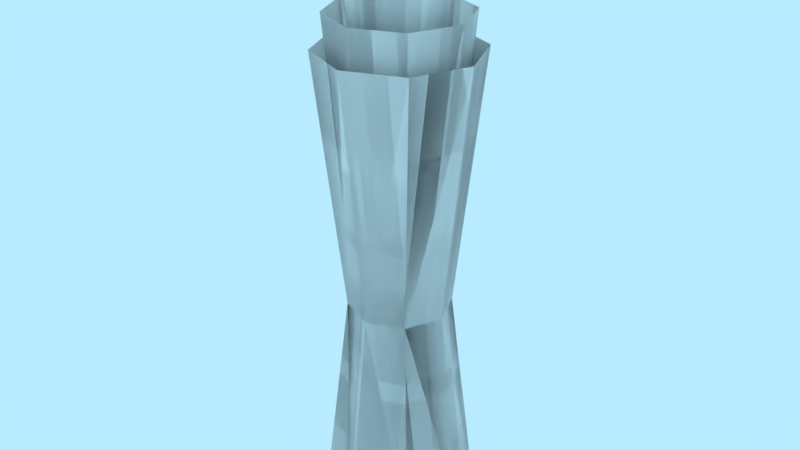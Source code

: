 # Source: prop-grain.blend  (saved by Blender 2.79.0; exported with 4.5.12 LTS)
import bpy
from mathutils import Matrix  # noqa: F401  (used for matrix-valued properties, if any)

bpy.ops.wm.read_factory_settings(use_empty=True)
scene = bpy.context.scene
scene.name = 'Scene'

# ---- collections
col_collection_1 = bpy.data.collections.new('Collection 1'); scene.collection.children.link(col_collection_1)

# ---- world
world_world = bpy.data.worlds.new('World'); scene.world = world_world
world_world.color = (0.4794, 0.8327, 1.0)
world_world.use_sun_shadow = False
world_world.sun_shadow_jitter_overblur = 0.0
world_world.cycles.sampling_method = 'MANUAL'

# ---- meshes
me_prop_grain = bpy.data.meshes.new('prop-grain')
me_prop_grain.from_pydata([(-5.973e-09, -0.75, -0.2432), (-5.51e-09, 0.75, -0.252), (0.172, -0.75, -0.172), (0.1782, 0.75, -0.1782), (0.2432, -0.75, 4.28e-08), (0.252, 0.75, -2.238e-08), (0.172, -0.75, 0.172), (0.1782, 0.75, 0.1782), (-2.723e-08, -0.75, 0.2432), (-2.754e-08, 0.75, 0.252), (-0.172, -0.75, 0.172), (-0.1782, 0.75, 0.1782), (-0.2432, -0.75, 2.927e-08), (-0.252, 0.75, -3.64e-08), (-0.172, -0.75, -0.172), (-0.1782, 0.75, -0.1782), (-7.314e-09, -0.29, -0.1842), (0.1302, -0.29, -0.1302), (0.1842, -0.29, 1.976e-08), (0.1302, -0.29, 0.1302), (-2.342e-08, -0.29, 0.1842), (-0.1302, -0.29, 0.1302), (-0.1842, -0.29, 9.516e-09), (-0.1302, -0.29, -0.1302), (0.114, -0.06148, 0.114), (-9.069e-09, -0.06148, -0.1613), (-2.317e-08, -0.06148, 0.1613), (-0.114, -0.06148, 0.114), (-0.1613, -0.06148, -5.411e-11), (-0.114, -0.06148, -0.114), (0.114, -0.06148, -0.114), (0.1613, -0.06148, 8.918e-09), (-8.005e-09, -0.75, -0.2023), (-7.221e-09, 0.8556, -0.2168), (0.1431, -0.75, -0.1431), (0.1533, 0.8556, -0.1533), (0.2023, -0.75, 4.066e-08), (0.2168, 0.8556, -2.892e-08), (0.1431, -0.75, 0.1431), (0.1533, 0.8556, 0.1533), (-2.569e-08, -0.75, 0.2023), (-2.618e-08, 0.8556, 0.2168), (-0.1431, -0.75, 0.1431), (-0.1533, 0.8556, 0.1533), (-0.2023, -0.75, 2.941e-08), (-0.2168, 0.8556, -4.098e-08), (-0.1431, -0.75, -0.1431), (-0.1533, 0.8556, -0.1533), (0.09509, -0.01299, 0.09509), (-1.056e-08, -0.01299, -0.1345), (-2.232e-08, -0.01299, 0.1345), (-0.09509, -0.01299, 0.09509), (-0.1345, -0.01299, -2.14e-09), (-0.09509, -0.01299, -0.09509), (0.09509, -0.01299, -0.09509), (0.1345, -0.01299, 5.342e-09), (-1.092e-08, -0.75, -0.1398), (-1.014e-08, 0.9298, -0.1532), (0.09884, -0.75, -0.09884), (0.1083, 0.9298, -0.1083), (0.1398, -0.75, 3.737e-08), (0.1532, 0.9298, -3.557e-08), (0.09884, -0.75, 0.09884), (0.1083, 0.9298, 0.1083), (-2.314e-08, -0.75, 0.1398), (-2.354e-08, 0.9298, 0.1532), (-0.09884, -0.75, 0.09884), (-0.1083, 0.9298, 0.1083), (-0.1398, -0.75, 2.959e-08), (-0.1532, 0.9298, -4.41e-08), (-0.09884, -0.75, -0.09884), (-0.1083, 0.9298, -0.1083), (0.06606, 0.02104, 0.06606), (-1.269e-08, 0.02104, -0.09343), (-2.086e-08, 0.02104, 0.09343), (-0.06606, 0.02104, 0.06606), (-0.09343, 0.02104, -3.598e-09), (-0.06606, 0.02104, -0.06606), (0.06606, 0.02104, -0.06606), (0.09343, 0.02104, 1.6e-09), (-7.106e-09, 0.2391, 0.1877), (0.1327, 0.2391, 0.1327), (0.1877, 0.2391, -2.578e-08), (0.1327, 0.2391, -0.1327), (-2.352e-08, 0.2391, -0.1877), (-0.1327, 0.2391, -0.1327), (-0.1877, 0.2391, -1.534e-08), (-0.1327, 0.2391, 0.1327), (-5.973e-09, -0.75, -0.2432), (-5.51e-09, 0.75, -0.252), (0.172, -0.75, -0.172), (0.1782, 0.75, -0.1782), (0.2432, -0.75, 4.28e-08), (0.252, 0.75, -2.238e-08), (0.172, -0.75, 0.172), (0.1782, 0.75, 0.1782), (-2.723e-08, -0.75, 0.2432), (-2.754e-08, 0.75, 0.252), (-0.172, -0.75, 0.172), (-0.1782, 0.75, 0.1782), (-0.2432, -0.75, 2.927e-08), (-0.252, 0.75, -3.64e-08), (-0.172, -0.75, -0.172), (-0.1782, 0.75, -0.1782), (0.114, -0.06148, 0.114), (-9.069e-09, -0.06148, -0.1613), (-2.317e-08, -0.06148, 0.1613), (-0.114, -0.06148, 0.114), (-0.1613, -0.06148, -5.411e-11), (-0.114, -0.06148, -0.114), (0.114, -0.06148, -0.114), (0.1613, -0.06148, 8.918e-09), (-8.005e-09, -0.75, -0.2023), (-7.221e-09, 0.8556, -0.2168), (0.1431, -0.75, -0.1431), (0.1533, 0.8556, -0.1533), (0.2023, -0.75, 4.066e-08), (0.2168, 0.8556, -2.892e-08), (0.1431, -0.75, 0.1431), (0.1533, 0.8556, 0.1533), (-2.569e-08, -0.75, 0.2023), (-2.618e-08, 0.8556, 0.2168), (-0.1431, -0.75, 0.1431), (-0.1533, 0.8556, 0.1533), (-0.2023, -0.75, 2.941e-08), (-0.2168, 0.8556, -4.098e-08), (-0.1431, -0.75, -0.1431), (-0.1533, 0.8556, -0.1533), (0.09509, -0.01299, 0.09509), (-1.056e-08, -0.01299, -0.1345), (-2.232e-08, -0.01299, 0.1345), (-0.09509, -0.01299, 0.09509), (-0.1345, -0.01299, -2.14e-09), (-0.09509, -0.01299, -0.09509), (0.09509, -0.01299, -0.09509), (0.1345, -0.01299, 5.342e-09), (-1.092e-08, -0.75, -0.1398), (-1.014e-08, 0.9298, -0.1532), (0.09884, -0.75, -0.09884), (0.1083, 0.9298, -0.1083), (0.1398, -0.75, 3.737e-08), (0.1532, 0.9298, -3.557e-08), (0.09884, -0.75, 0.09884), (0.1083, 0.9298, 0.1083), (-2.314e-08, -0.75, 0.1398), (-2.354e-08, 0.9298, 0.1532), (-0.09884, -0.75, 0.09884), (-0.1083, 0.9298, 0.1083), (-0.1398, -0.75, 2.959e-08), (-0.1532, 0.9298, -4.41e-08), (-0.09884, -0.75, -0.09884), (-0.1083, 0.9298, -0.1083), (0.06606, 0.02104, 0.06606), (-1.269e-08, 0.02104, -0.09343), (-2.086e-08, 0.02104, 0.09343), (-0.06606, 0.02104, 0.06606), (-0.09343, 0.02104, -3.598e-09), (-0.06606, 0.02104, -0.06606), (0.06606, 0.02104, -0.06606), (0.09343, 0.02104, 1.6e-09), (-1.454e-08, -0.7246, -0.09103), (-1.392e-08, 1.152, -0.1035), (0.06437, -0.7246, -0.06437), (0.07318, 1.152, -0.07318), (0.09103, -0.7246, 3.469e-08), (0.1035, 1.152, -4.69e-08), (0.06437, -0.7246, 0.06437), (0.07318, 1.152, 0.07318), (-2.25e-08, -0.7246, 0.09103), (-2.297e-08, 1.152, 0.1035), (-0.06437, -0.7246, 0.06437), (-0.07318, 1.152, 0.07318), (-0.09103, -0.7246, 2.962e-08), (-0.1035, 1.152, -5.265e-08), (-0.06437, -0.7246, -0.06437), (-0.07318, 1.152, -0.07318), (0.04407, 0.1369, 0.04407), (-1.549e-08, 0.1369, -0.06233), (-2.094e-08, 0.1369, 0.06233), (-0.04407, 0.1369, 0.04407), (-0.06233, 0.1369, -7.776e-09), (-0.04407, 0.1369, -0.04407), (0.04407, 0.1369, -0.04407), (0.06233, 0.1369, -4.308e-09), (-1.454e-08, -0.7246, -0.09103), (-1.392e-08, 1.152, -0.1035), (0.06437, -0.7246, -0.06437), (0.07318, 1.152, -0.07318), (0.09103, -0.7246, 3.469e-08), (0.1035, 1.152, -4.69e-08), (0.06437, -0.7246, 0.06437), (0.07318, 1.152, 0.07318), (-2.25e-08, -0.7246, 0.09103), (-2.297e-08, 1.152, 0.1035), (-0.06437, -0.7246, 0.06437), (-0.07318, 1.152, 0.07318), (-0.09103, -0.7246, 2.962e-08), (-0.1035, 1.152, -5.265e-08), (-0.06437, -0.7246, -0.06437), (-0.07318, 1.152, -0.07318), (0.04407, 0.1369, 0.04407), (-1.549e-08, 0.1369, -0.06233), (-2.094e-08, 0.1369, 0.06233), (-0.04407, 0.1369, 0.04407), (-0.06233, 0.1369, -7.776e-09), (-0.04407, 0.1369, -0.04407), (0.04407, 0.1369, -0.04407), (0.06233, 0.1369, -4.308e-09), (-2.235e-08, 0.4557, -1.763e-08), (-1.537e-08, -0.4302, 2.235e-08)], [], [(0, 25, 30, 2), (2, 30, 31, 4), (4, 31, 24, 6), (6, 24, 26, 8), (8, 26, 27, 10), (10, 27, 28, 12), (12, 28, 29, 14), (14, 29, 25, 0), (25, 29, 15, 1), (28, 27, 11, 13), (24, 31, 5, 7), (26, 24, 7, 9), (30, 25, 1, 3), (29, 28, 13, 15), (27, 26, 9, 11), (31, 30, 3, 5), (32, 49, 54, 34), (34, 54, 55, 36), (36, 55, 48, 38), (38, 48, 50, 40), (40, 50, 51, 42), (42, 51, 52, 44), (44, 52, 53, 46), (46, 53, 49, 32), (49, 53, 47, 33), (52, 51, 43, 45), (48, 55, 37, 39), (50, 48, 39, 41), (54, 49, 33, 35), (53, 52, 45, 47), (51, 50, 41, 43), (55, 54, 35, 37), (56, 73, 78, 58), (58, 78, 79, 60), (60, 79, 72, 62), (62, 72, 74, 64), (64, 74, 75, 66), (66, 75, 76, 68), (68, 76, 77, 70), (70, 77, 73, 56), (73, 77, 71, 57), (76, 75, 67, 69), (72, 79, 61, 63), (74, 72, 63, 65), (78, 73, 57, 59), (77, 76, 69, 71), (75, 74, 65, 67), (79, 78, 59, 61), (88, 90, 110, 105), (90, 92, 111, 110), (92, 94, 104, 111), (94, 96, 106, 104), (96, 98, 107, 106), (98, 100, 108, 107), (100, 102, 109, 108), (102, 88, 105, 109), (105, 89, 103, 109), (108, 101, 99, 107), (104, 95, 93, 111), (106, 97, 95, 104), (110, 91, 89, 105), (109, 103, 101, 108), (107, 99, 97, 106), (111, 93, 91, 110), (112, 114, 134, 129), (114, 116, 135, 134), (116, 118, 128, 135), (118, 120, 130, 128), (120, 122, 131, 130), (122, 124, 132, 131), (124, 126, 133, 132), (126, 112, 129, 133), (129, 113, 127, 133), (132, 125, 123, 131), (128, 119, 117, 135), (130, 121, 119, 128), (134, 115, 113, 129), (133, 127, 125, 132), (131, 123, 121, 130), (135, 117, 115, 134), (136, 138, 158, 153), (138, 140, 159, 158), (140, 142, 152, 159), (142, 144, 154, 152), (144, 146, 155, 154), (146, 148, 156, 155), (148, 150, 157, 156), (150, 136, 153, 157), (153, 137, 151, 157), (156, 149, 147, 155), (152, 143, 141, 159), (154, 145, 143, 152), (158, 139, 137, 153), (157, 151, 149, 156), (155, 147, 145, 154), (159, 141, 139, 158), (160, 177, 182, 162), (162, 182, 183, 164), (164, 183, 176, 166), (166, 176, 178, 168), (168, 178, 179, 170), (170, 179, 180, 172), (172, 180, 181, 174), (174, 181, 177, 160), (177, 181, 175, 161), (180, 179, 171, 173), (176, 183, 165, 167), (178, 176, 167, 169), (182, 177, 161, 163), (181, 180, 173, 175), (179, 178, 169, 171), (183, 182, 163, 165), (184, 186, 206, 201), (186, 188, 207, 206), (188, 190, 200, 207), (190, 192, 202, 200), (192, 194, 203, 202), (194, 196, 204, 203), (196, 198, 205, 204), (198, 184, 201, 205), (201, 185, 199, 205), (204, 197, 195, 203), (200, 191, 189, 207), (202, 193, 191, 200), (206, 187, 185, 201), (205, 199, 197, 204), (203, 195, 193, 202), (207, 189, 187, 206), (82, 83, 208), (80, 81, 208), (87, 80, 208), (85, 86, 208), (83, 84, 208), (81, 82, 208), (86, 87, 208), (84, 85, 208), (18, 19, 209), (16, 17, 209), (23, 16, 209), (21, 22, 209), (19, 20, 209), (17, 18, 209), (22, 23, 209), (20, 21, 209)])
me_prop_grain.polygons.foreach_set('use_smooth', [True] * 144)
_uv = me_prop_grain.uv_layers.new(name='UVMap')
_uv.uv.foreach_set('vector', [0.3664, 0.002154, 0.3664, 0.4537, 0.2145, 0.4537, 0.2145, 0.002154, 0.2145, 0.002154, 0.2145, 0.4537, 0.06255, 0.4537, 0.06255, 0.002154, 0.06255, 0.002154, 0.06255, 0.4537, -0.08938, 0.4537, -0.08938, 0.002154, -0.08938, 0.002154, -0.08938, 0.4537, -0.2413, 0.4537, -0.2413, 0.002154, -0.2413, 0.002154, -0.2413, 0.4537, -0.3932, 0.4537, -0.3932, 0.002154, -0.3932, 0.002154, -0.3932, 0.4537, -0.5452, 0.4537, -0.5452, 0.002154, -0.5452, 0.002154, -0.5452, 0.4537, -0.6971, 0.4537, -0.6971, 0.002154, -0.6971, 0.002154, -0.6971, 0.4537, -0.849, 0.4537, -0.849, 0.002154, -0.849, 0.4537, -0.6971, 0.4537, -0.6971, 0.9858, -0.849, 0.9858, -0.5452, 0.4537, -0.3932, 0.4537, -0.3932, 0.9858, -0.5452, 0.9858, -0.08938, 0.4537, 0.06255, 0.4537, 0.06255, 0.9858, -0.08938, 0.9858, -0.2413, 0.4537, -0.08938, 0.4537, -0.08938, 0.9858, -0.2413, 0.9858, 0.2145, 0.4537, 0.3664, 0.4537, 0.3664, 0.9858, 0.2145, 0.9858, -0.6971, 0.4537, -0.5452, 0.4537, -0.5452, 0.9858, -0.6971, 0.9858, -0.3932, 0.4537, -0.2413, 0.4537, -0.2413, 0.9858, -0.3932, 0.9858, 0.06255, 0.4537, 0.2145, 0.4537, 0.2145, 0.9858, 0.06255, 0.9858, 0.5406, 0.002154, 0.5406, 0.4537, 0.4327, 0.4537, 0.4327, 0.002154, 0.4327, 0.002154, 0.4327, 0.4537, 0.3248, 0.4537, 0.3248, 0.002154, 0.3248, 0.002154, 0.3248, 0.4537, 0.2169, 0.4537, 0.2169, 0.002154, 0.2169, 0.002154, 0.2169, 0.4537, 0.1091, 0.4537, 0.1091, 0.002154, 0.1091, 0.002154, 0.1091, 0.4537, 0.00117, 0.4537, 0.00117, 0.002154, 0.00117, 0.002154, 0.00117, 0.4537, -0.1067, 0.4537, -0.1067, 0.002154, -0.1067, 0.002154, -0.1067, 0.4537, -0.2146, 0.4537, -0.2146, 0.002154, -0.2146, 0.002154, -0.2146, 0.4537, -0.3225, 0.4537, -0.3225, 0.002154, -0.3225, 0.4537, -0.2146, 0.4537, -0.2146, 0.9858, -0.3225, 0.9858, -0.1067, 0.4537, 0.00117, 0.4537, 0.00117, 0.9858, -0.1067, 0.9858, 0.2169, 0.4537, 0.3248, 0.4537, 0.3248, 0.9858, 0.2169, 0.9858, 0.1091, 0.4537, 0.2169, 0.4537, 0.2169, 0.9858, 0.1091, 0.9858, 0.4327, 0.4537, 0.5406, 0.4537, 0.5406, 0.9858, 0.4327, 0.9858, -0.2146, 0.4537, -0.1067, 0.4537, -0.1067, 0.9858, -0.2146, 0.9858, 0.00117, 0.4537, 0.1091, 0.4537, 0.1091, 0.9858, 0.00117, 0.9858, 0.3248, 0.4537, 0.4327, 0.4537, 0.4327, 0.9858, 0.3248, 0.9858, 0.5445, 0.002154, 0.5445, 0.4537, 0.4644, 0.4537, 0.4644, 0.002154, 0.4644, 0.002154, 0.4644, 0.4537, 0.3843, 0.4537, 0.3843, 0.002154, 0.3843, 0.002154, 0.3843, 0.4537, 0.3043, 0.4537, 0.3043, 0.002154, 0.3043, 0.002154, 0.3043, 0.4537, 0.2242, 0.4537, 0.2242, 0.002154, 0.2242, 0.002154, 0.2242, 0.4537, 0.1441, 0.4537, 0.1441, 0.002154, 0.1441, 0.002154, 0.1441, 0.4537, 0.06401, 0.4537, 0.06401, 0.002154, 0.06401, 0.002154, 0.06401, 0.4537, -0.01607, 0.4537, -0.01607, 0.002154, -0.01607, 0.002154, -0.01607, 0.4537, -0.09616, 0.4537, -0.09616, 0.002154, -0.09616, 0.4537, -0.01607, 0.4537, -0.01607, 0.9858, -0.09616, 0.9858, 0.06401, 0.4537, 0.1441, 0.4537, 0.1441, 0.9858, 0.06401, 0.9858, 0.3043, 0.4537, 0.3843, 0.4537, 0.3843, 0.9858, 0.3043, 0.9858, 0.2242, 0.4537, 0.3043, 0.4537, 0.3043, 0.9858, 0.2242, 0.9858, 0.4644, 0.4537, 0.5445, 0.4537, 0.5445, 0.9858, 0.4644, 0.9858, -0.01607, 0.4537, 0.06401, 0.4537, 0.06401, 0.9858, -0.01607, 0.9858, 0.1441, 0.4537, 0.2242, 0.4537, 0.2242, 0.9858, 0.1441, 0.9858, 0.3843, 0.4537, 0.4644, 0.4537, 0.4644, 0.9858, 0.3843, 0.9858, 0.3664, 0.002154, 0.2145, 0.002154, 0.2145, 0.4537, 0.3664, 0.4537, 0.2145, 0.002154, 0.06255, 0.002154, 0.06255, 0.4537, 0.2145, 0.4537, 0.06255, 0.002154, -0.08938, 0.002154, -0.08938, 0.4537, 0.06255, 0.4537, -0.08938, 0.002154, -0.2413, 0.002154, -0.2413, 0.4537, -0.08938, 0.4537, -0.2413, 0.002154, -0.3932, 0.002154, -0.3932, 0.4537, -0.2413, 0.4537, -0.3932, 0.002154, -0.5452, 0.002154, -0.5452, 0.4537, -0.3932, 0.4537, -0.5452, 0.002154, -0.6971, 0.002154, -0.6971, 0.4537, -0.5452, 0.4537, -0.6971, 0.002154, -0.849, 0.002154, -0.849, 0.4537, -0.6971, 0.4537, -0.849, 0.4537, -0.849, 0.9858, -0.6971, 0.9858, -0.6971, 0.4537, -0.5452, 0.4537, -0.5452, 0.9858, -0.3932, 0.9858, -0.3932, 0.4537, -0.08938, 0.4537, -0.08938, 0.9858, 0.06255, 0.9858, 0.06255, 0.4537, -0.2413, 0.4537, -0.2413, 0.9858, -0.08938, 0.9858, -0.08938, 0.4537, 0.2145, 0.4537, 0.2145, 0.9858, 0.3664, 0.9858, 0.3664, 0.4537, -0.6971, 0.4537, -0.6971, 0.9858, -0.5452, 0.9858, -0.5452, 0.4537, -0.3932, 0.4537, -0.3932, 0.9858, -0.2413, 0.9858, -0.2413, 0.4537, 0.06255, 0.4537, 0.06255, 0.9858, 0.2145, 0.9858, 0.2145, 0.4537, 0.5406, 0.002154, 0.4327, 0.002154, 0.4327, 0.4537, 0.5406, 0.4537, 0.4327, 0.002154, 0.3248, 0.002154, 0.3248, 0.4537, 0.4327, 0.4537, 0.3248, 0.002154, 0.2169, 0.002154, 0.2169, 0.4537, 0.3248, 0.4537, 0.2169, 0.002154, 0.1091, 0.002154, 0.1091, 0.4537, 0.2169, 0.4537, 0.1091, 0.002154, 0.00117, 0.002154, 0.00117, 0.4537, 0.1091, 0.4537, 0.00117, 0.002154, -0.1067, 0.002154, -0.1067, 0.4537, 0.00117, 0.4537, -0.1067, 0.002154, -0.2146, 0.002154, -0.2146, 0.4537, -0.1067, 0.4537, -0.2146, 0.002154, -0.3225, 0.002154, -0.3225, 0.4537, -0.2146, 0.4537, -0.3225, 0.4537, -0.3225, 0.9858, -0.2146, 0.9858, -0.2146, 0.4537, -0.1067, 0.4537, -0.1067, 0.9858, 0.00117, 0.9858, 0.00117, 0.4537, 0.2169, 0.4537, 0.2169, 0.9858, 0.3248, 0.9858, 0.3248, 0.4537, 0.1091, 0.4537, 0.1091, 0.9858, 0.2169, 0.9858, 0.2169, 0.4537, 0.4327, 0.4537, 0.4327, 0.9858, 0.5406, 0.9858, 0.5406, 0.4537, -0.2146, 0.4537, -0.2146, 0.9858, -0.1067, 0.9858, -0.1067, 0.4537, 0.00117, 0.4537, 0.00117, 0.9858, 0.1091, 0.9858, 0.1091, 0.4537, 0.3248, 0.4537, 0.3248, 0.9858, 0.4327, 0.9858, 0.4327, 0.4537, 0.5445, 0.002154, 0.4644, 0.002154, 0.4644, 0.4537, 0.5445, 0.4537, 0.4644, 0.002154, 0.3843, 0.002154, 0.3843, 0.4537, 0.4644, 0.4537, 0.3843, 0.002154, 0.3043, 0.002154, 0.3043, 0.4537, 0.3843, 0.4537, 0.3043, 0.002154, 0.2242, 0.002154, 0.2242, 0.4537, 0.3043, 0.4537, 0.2242, 0.002154, 0.1441, 0.002154, 0.1441, 0.4537, 0.2242, 0.4537, 0.1441, 0.002154, 0.06401, 0.002154, 0.06401, 0.4537, 0.1441, 0.4537, 0.06401, 0.002154, -0.01607, 0.002154, -0.01607, 0.4537, 0.06401, 0.4537, -0.01607, 0.002154, -0.09616, 0.002154, -0.09616, 0.4537, -0.01607, 0.4537, -0.09616, 0.4537, -0.09616, 0.9858, -0.01607, 0.9858, -0.01607, 0.4537, 0.06401, 0.4537, 0.06401, 0.9858, 0.1441, 0.9858, 0.1441, 0.4537, 0.3043, 0.4537, 0.3043, 0.9858, 0.3843, 0.9858, 0.3843, 0.4537, 0.2242, 0.4537, 0.2242, 0.9858, 0.3043, 0.9858, 0.3043, 0.4537, 0.4644, 0.4537, 0.4644, 0.9858, 0.5445, 0.9858, 0.5445, 0.4537, -0.01607, 0.4537, -0.01607, 0.9858, 0.06401, 0.9858, 0.06401, 0.4537, 0.1441, 0.4537, 0.1441, 0.9858, 0.2242, 0.9858, 0.2242, 0.4537, 0.3843, 0.4537, 0.3843, 0.9858, 0.4644, 0.9858, 0.4644, 0.4537, 0.6439, 0.002154, 0.6439, 0.4537, 0.6117, 0.4537, 0.6117, 0.002154, 0.6117, 0.002154, 0.6117, 0.4537, 0.5794, 0.4537, 0.5794, 0.002154, 0.5794, 0.002154, 0.5794, 0.4537, 0.5472, 0.4537, 0.5472, 0.002154, 0.5472, 0.002154, 0.5472, 0.4537, 0.5149, 0.4537, 0.5149, 0.002154, 0.5149, 0.002154, 0.5149, 0.4537, 0.4827, 0.4537, 0.4827, 0.002154, 0.4827, 0.002154, 0.4827, 0.4537, 0.4505, 0.4537, 0.4505, 0.002154, 0.4505, 0.002154, 0.4505, 0.4537, 0.4182, 0.4537, 0.4182, 0.002154, 0.4182, 0.002154, 0.4182, 0.4537, 0.386, 0.4537, 0.386, 0.002154, 0.386, 0.4537, 0.4182, 0.4537, 0.4182, 0.9858, 0.386, 0.9858, 0.4505, 0.4537, 0.4827, 0.4537, 0.4827, 0.9858, 0.4505, 0.9858, 0.5472, 0.4537, 0.5794, 0.4537, 0.5794, 0.9858, 0.5472, 0.9858, 0.5149, 0.4537, 0.5472, 0.4537, 0.5472, 0.9858, 0.5149, 0.9858, 0.6117, 0.4537, 0.6439, 0.4537, 0.6439, 0.9858, 0.6117, 0.9858, 0.4182, 0.4537, 0.4505, 0.4537, 0.4505, 0.9858, 0.4182, 0.9858, 0.4827, 0.4537, 0.5149, 0.4537, 0.5149, 0.9858, 0.4827, 0.9858, 0.5794, 0.4537, 0.6117, 0.4537, 0.6117, 0.9858, 0.5794, 0.9858, 0.6439, 0.002154, 0.6117, 0.002154, 0.6117, 0.4537, 0.6439, 0.4537, 0.6117, 0.002154, 0.5794, 0.002154, 0.5794, 0.4537, 0.6117, 0.4537, 0.5794, 0.002154, 0.5472, 0.002154, 0.5472, 0.4537, 0.5794, 0.4537, 0.5472, 0.002154, 0.5149, 0.002154, 0.5149, 0.4537, 0.5472, 0.4537, 0.5149, 0.002154, 0.4827, 0.002154, 0.4827, 0.4537, 0.5149, 0.4537, 0.4827, 0.002154, 0.4505, 0.002154, 0.4505, 0.4537, 0.4827, 0.4537, 0.4505, 0.002154, 0.4182, 0.002154, 0.4182, 0.4537, 0.4505, 0.4537, 0.4182, 0.002154, 0.386, 0.002154, 0.386, 0.4537, 0.4182, 0.4537, 0.386, 0.4537, 0.386, 0.9858, 0.4182, 0.9858, 0.4182, 0.4537, 0.4505, 0.4537, 0.4505, 0.9858, 0.4827, 0.9858, 0.4827, 0.4537, 0.5472, 0.4537, 0.5472, 0.9858, 0.5794, 0.9858, 0.5794, 0.4537, 0.5149, 0.4537, 0.5149, 0.9858, 0.5472, 0.9858, 0.5472, 0.4537, 0.6117, 0.4537, 0.6117, 0.9858, 0.6439, 0.9858, 0.6439, 0.4537, 0.4182, 0.4537, 0.4182, 0.9858, 0.4505, 0.9858, 0.4505, 0.4537, 0.4827, 0.4537, 0.4827, 0.9858, 0.5149, 0.9858, 0.5149, 0.4537, 0.5794, 0.4537, 0.5794, 0.9858, 0.6117, 0.9858, 0.6117, 0.4537, 0.2746, 0.5112, 0.2746, 0.5311, 0.2505, 0.5212, 0.2406, 0.4971, 0.2605, 0.4971, 0.2505, 0.5212, 0.2265, 0.5112, 0.2406, 0.4971, 0.2505, 0.5212, 0.2406, 0.5452, 0.2265, 0.5311, 0.2505, 0.5212, 0.2746, 0.5311, 0.2605, 0.5452, 0.2505, 0.5212, 0.2605, 0.4971, 0.2746, 0.5112, 0.2505, 0.5212, 0.2265, 0.5311, 0.2265, 0.5112, 0.2505, 0.5212, 0.2605, 0.5452, 0.2406, 0.5452, 0.2505, 0.5212, 0.2701, 0.576, 0.2573, 0.5888, 0.2483, 0.567, 0.2573, 0.5452, 0.2701, 0.558, 0.2483, 0.567, 0.2393, 0.5452, 0.2573, 0.5452, 0.2483, 0.567, 0.2265, 0.576, 0.2265, 0.558, 0.2483, 0.567, 0.2573, 0.5888, 0.2393, 0.5888, 0.2483, 0.567, 0.2701, 0.558, 0.2701, 0.576, 0.2483, 0.567, 0.2265, 0.558, 0.2393, 0.5452, 0.2483, 0.567, 0.2393, 0.5888, 0.2265, 0.576, 0.2483, 0.567])
me_prop_grain.use_remesh_preserve_volume = False
me_prop_grain.use_remesh_preserve_attributes = False
me_prop_grain.use_mirror_vertex_groups = False
me_prop_grain.update()

# ---- objects
ob_prop_grain = bpy.data.objects.new('prop-grain', me_prop_grain)

# ---- transforms, parenting, visibility, modifiers, constraints
ob_prop_grain.location = (0.0, 0.0, 0.0)
ob_prop_grain.rotation_euler = (1.571, -0.0, 0.0)
ob_prop_grain.lineart.crease_threshold = 0.0

# ---- collection membership
col_collection_1.objects.link(ob_prop_grain)

# ---- scene / render settings (as saved in the file)
scene.frame_start = 0; scene.frame_end = 250; scene.frame_set(0)
scene.render.engine = 'BLENDER_EEVEE_NEXT'
scene.render.resolution_percentage = 50
scene.render.fps = 30
scene.render.dither_intensity = 0.0
scene.cycles.use_denoising = False
scene.cycles.samples = 128
scene.cycles.sampling_pattern = 'TABULATED_SOBOL'
scene.cycles.use_adaptive_sampling = False
scene.cycles.use_light_tree = False
scene.cycles.blur_glossy = 0.0
scene.cycles.sample_clamp_indirect = 0.0
scene.view_settings.view_transform = 'Standard'
bpy.context.view_layer.update()

# ---- added for rendering (the .blend has no active camera): camera
cam_auto = bpy.data.cameras.new('AutoCamera')
cam_auto.lens = 50.0
cam_auto.sensor_width = 36.0
cam_auto.clip_end = 1000.0
ob_auto_camera = bpy.data.objects.new('AutoCamera', cam_auto)
scene.collection.objects.link(ob_auto_camera)
ob_auto_camera.location = (1.87959, -2.25551, 1.70483)
ob_auto_camera.rotation_euler = (1.09748, -7.21219e-08, 0.694738)
scene.camera = ob_auto_camera
bpy.context.view_layer.update()
